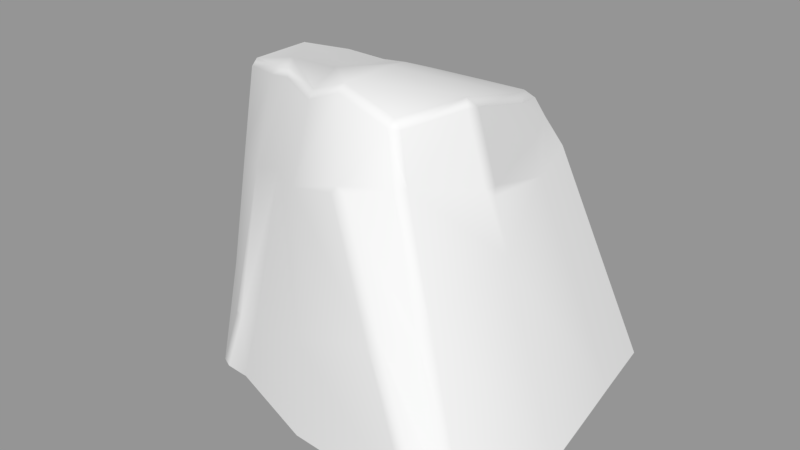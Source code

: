 # Source: nature_rock-1.blend  (saved by Blender 2.92.15; exported with 4.5.12 LTS)
import bpy
from mathutils import Matrix  # noqa: F401  (used for matrix-valued properties, if any)

bpy.ops.wm.read_factory_settings(use_empty=True)
scene = bpy.context.scene
scene.name = 'Scene'

# ---- collections
col_collection_1 = bpy.data.collections.new('Collection 1'); scene.collection.children.link(col_collection_1)

# ---- materials (node trees are filled in below, after node groups)
mat_material = bpy.data.materials.new('Material')
mat_material.alpha_threshold = 0.0
mat_material.use_transparent_shadow = False
mat_material.roughness = 0.5
mat_material.line_color = (0.0, 0.0, 0.0, 1.0)

# ---- material node trees

# ---- meshes
me_cube = bpy.data.meshes.new('Cube')
me_cube.from_pydata([(-0.2758, 0.1334, -0.06908), (-0.8522, -0.5983, 0.3823), (-1.454, 0.2575, -0.4563), (0.5376, 0.3929, 0.3822), (-0.692, -0.3934, -0.9389), (-0.731, 0.8734, -0.1202), (-0.559, 0.3517, -0.9389), (-0.2875, 0.9206, 0.09346), (-0.008661, 0.393, -1.06), (-0.05847, -0.3746, -0.9389), (0.2103, 0.8861, 0.3332), (0.6838, 0.445, -1.044), (-0.03869, -0.3144, 1.13), (0.05736, 0.3364, 0.8835), (-0.7996, -0.311, 1.015), (-0.7883, 0.2645, 0.7838), (-0.431, 0.2979, 0.904), (-0.4491, -0.3126, 1.03), (-0.7281, -0.7872, -0.5506), (-0.6285, -0.6309, 0.4358), (-0.2744, -0.8627, 0.5206), (-0.1709, -1.004, -0.3534), (-0.7848, 0.7467, 0.3013), (-0.3647, 0.8062, 0.3651), (0.4727, 0.385, 0.574), (-1.362, 0.2365, 0.2724), (0.0701, 0.7873, 0.5305), (0.7748, -0.2741, 0.1931), (0.9364, 1.002, -0.9557), (0.9911, 0.9495, -0.9583), (0.9598, 0.9631, -1.0), (0.9615, -0.9761, -1.0), (0.9993, -0.9519, -0.9576), (0.9574, -1.03, -0.9574), (-0.9473, -0.8624, -0.9567), (-1.023, -0.8259, -0.9569), (-0.9879, -0.8267, -1.0), (-1.425, 1.025, -0.9558), (-1.44, 0.9874, -1.003), (-1.476, 0.9806, -0.9596), (0.2202, 0.7072, 0.7205), (0.2156, 0.6527, 0.7759), (0.2869, 0.6685, 0.7375), (0.2889, -0.7238, 0.9685), (0.3613, -0.688, 0.9647), (0.3035, -0.6748, 1.019), (-0.7886, -0.4552, 1.003), (-0.791, -0.495, 0.955), (-1.189, 0.5471, 0.7327), (-1.125, 0.5417, 0.7804), (-1.126, 0.5966, 0.7211), (1.173, -0.3381, -1.024), (1.197, -0.3347, -0.9576), (-1.372, -0.4458, -0.9553), (-1.414, -0.3689, -0.9584), (-1.358, -0.4132, -0.9958), (0.5258, -0.3509, 1.021), (0.5367, -0.2663, 1.011), (0.4906, -0.3167, 1.076), (-1.131, -0.3314, 0.8892), (-1.108, -0.3097, 0.9417), (-1.182, -0.268, 0.8797), (0.4087, 0.8071, 0.4288), (0.4568, 0.7484, 0.4401), (0.3897, -0.8018, 0.6796), (0.4469, -0.744, 0.6796), (-1.335, 0.8702, -0.4104), (-1.277, 0.9113, -0.3831), (0.6274, -0.211, 0.565), (0.6214, -0.299, 0.5748), (0.6542, -0.2568, 0.5222), (-1.316, -0.419, -0.5142), (-1.355, -0.344, -0.5014), (1.038, 0.4716, -1.005), (1.067, 0.4725, -0.9583), (-1.547, 0.2775, -1.041), (-1.585, 0.2727, -1.002), (-1.288, 0.2196, 0.8535), (-1.226, 0.2236, 0.8863), (0.3927, 0.3754, 0.8106), (0.3317, 0.3682, 0.8583), (0.6452, -0.905, -0.06447), (0.6875, -0.8346, -0.03373), (-0.9696, -0.7425, -0.6148), (-0.8889, -0.7767, -0.6076), (-0.9327, -0.7659, -0.5802), (-0.4544, 1.012, -0.9556), (-0.4479, 0.9738, -0.9958), (-0.772, -0.8411, -0.9946), (-0.7748, -0.8754, -0.9563), (-0.09221, -1.063, -0.9962), (-0.09973, -1.102, -0.9553), (0.01863, 1.084, -0.9556), (0.02897, 1.046, -1.004), (0.9781, -0.3439, -1.141), (0.8951, -0.3463, -1.154), (0.9258, -0.3026, -1.158), (0.7918, -1.161, -0.9551), (0.8221, -1.123, -1.009), (0.919, -1.033, -1.015), (0.872, -1.13, -0.9591), (0.4921, 1.078, -0.9555), (0.5149, 1.039, -1.003), (-0.08092, -0.6365, 1.112), (-0.07108, -0.6994, 1.068), (-0.06677, 0.6908, 0.7231), (-0.07715, 0.6291, 0.7789), (-0.5885, -0.5679, 1.004), (-0.626, -0.5151, 1.043), (-0.8367, 0.5629, 0.7668), (-0.8384, 0.6204, 0.721), (-0.331, -0.6599, 0.9554), (-0.3521, -0.5947, 1.004), (-0.4723, 0.5968, 0.7812), (-0.4662, 0.6557, 0.7224), (0.05421, -0.9107, 0.5993), (0.1399, -0.9008, 0.6198), (0.08438, -0.8988, 0.6484), (0.4087, -1.042, -0.1482), (0.4864, -1.019, -0.1207), (0.3503, 0.6979, 0.6192), (0.2915, 0.7473, 0.61), (-1.187, 0.7222, 0.2798), (-1.245, 0.6749, 0.2769), (-1.204, -0.3674, 0.3345), (-1.251, -0.2985, 0.325)], [(52, 0)], [(124, 1, 47, 59), (33, 81, 119, 100), (89, 18, 84, 34), (75, 6, 4, 55), (104, 117, 116, 64, 43), (87, 6, 75, 38), (30, 73, 11, 102), (40, 121, 26, 105), (31, 99, 94, 51), (79, 24, 120, 42), (58, 12, 103, 45), (11, 73, 51, 94, 96), (108, 14, 46), (66, 2, 25, 123), (122, 22, 5, 67), (41, 106, 13, 80), (24, 79, 57, 68), (26, 121, 62, 10), (54, 72, 2, 76), (67, 5, 86, 37), (14, 15, 78, 60), (93, 8, 6, 87), (76, 2, 66, 39), (91, 21, 18, 89), (35, 83, 71, 53), (4, 6, 8, 9), (103, 12, 17, 112), (86, 5, 7, 92), (9, 8, 11, 96, 95), (97, 118, 21, 91), (29, 63, 3, 74), (92, 7, 10, 101), (52, 27, 82, 32), (102, 11, 8, 93), (13, 106, 113, 16), (12, 13, 16, 17), (111, 20, 115, 117, 104), (107, 19, 20, 111), (77, 25, 125, 61), (123, 25, 77, 48), (109, 49, 78, 15), (17, 16, 15, 14), (114, 23, 22, 110), (20, 21, 118, 115), (16, 113, 109, 15), (19, 18, 21, 20), (112, 17, 14, 108), (4, 88, 36, 55), (9, 90, 88, 4), (105, 26, 23, 114), (82, 27, 70, 69, 65), (95, 98, 90, 9), (65, 69, 56, 44), (1, 19, 107, 47), (85, 84, 18, 19, 1), (110, 22, 122, 50), (120, 24, 3, 63), (80, 13, 12, 58), (116, 119, 81, 64), (23, 26, 10, 7), (27, 3, 24, 68, 70), (22, 23, 7, 5), (71, 83, 85, 1, 124), (46, 14, 60), (125, 25, 2, 72), (74, 3, 27, 52), (28, 29, 30), (31, 32, 33), (34, 35, 36), (37, 38, 39), (40, 41, 42), (43, 44, 45), (48, 49, 50), (53, 54, 55), (56, 57, 58), (59, 60, 61), (68, 69, 70), (83, 84, 85), (94, 95, 96), (97, 98, 99, 100), (115, 116, 117), (52, 32, 31, 51), (87, 38, 37, 86), (121, 40, 42, 120), (89, 34, 36, 88), (65, 44, 43, 64), (76, 39, 38, 75), (123, 48, 50, 122), (58, 45, 44, 56), (110, 50, 49, 109), (108, 46, 47, 107), (78, 49, 48, 77), (74, 52, 51, 73), (35, 53, 55, 36), (80, 58, 57, 79), (46, 60, 59, 47), (72, 54, 53, 71), (28, 62, 63, 29), (82, 65, 64, 81), (39, 66, 67, 37), (56, 69, 68, 57), (125, 72, 71, 124), (29, 74, 73, 30), (54, 76, 75, 55), (60, 78, 77, 61), (41, 80, 79, 42), (32, 82, 81, 33), (34, 84, 83, 35), (93, 87, 86, 92), (91, 89, 88, 90), (97, 91, 90, 98), (102, 93, 92, 101), (33, 100, 99, 31), (30, 102, 101, 28), (98, 95, 94, 99), (45, 103, 104, 43), (40, 105, 106, 41), (112, 108, 107, 111), (114, 110, 109, 113), (103, 112, 111, 104), (105, 114, 113, 106), (115, 118, 119, 116), (118, 97, 100, 119), (62, 121, 120, 63), (66, 123, 122, 67), (61, 125, 124, 59), (101, 10, 62, 28)])
_uv = me_cube.uv_layers.new(name='UVMap')
_uv.uv.foreach_set('vector', [0.2193, 0.2735, 0.1896, 0.2823, 0.1747, 0.2466, 0.1983, 0.2395, 0.07935, 0.4012, 0.08663, 0.336, 0.101, 0.3395, 0.08816, 0.4005, 0.2054, 0.3799, 0.1959, 0.3502, 0.2082, 0.3514, 0.2172, 0.3758, 0.3156, 0.3529, 0.3093, 0.2869, 0.3632, 0.2966, 0.3634, 0.3453, 0.1274, 0.254, 0.1205, 0.2824, 0.117, 0.2847, 0.09825, 0.2801, 0.1051, 0.2591, 0.2636, 0.2797, 0.3093, 0.2869, 0.3156, 0.3529, 0.2666, 0.3533, 0.2666, 0.1741, 0.3028, 0.1716, 0.3032, 0.1973, 0.2588, 0.2074, 0.1125, 0.1515, 0.1079, 0.1419, 0.1257, 0.1376, 0.1335, 0.1548, 0.4001, 0.1747, 0.4042, 0.1776, 0.3569, 0.1807, 0.3563, 0.167, 0.3025, 0.02915, 0.3024, 0.04793, 0.2776, 0.0426, 0.2788, 0.03243, 0.09201, 0.23, 0.126, 0.2301, 0.1278, 0.2494, 0.1043, 0.2546, 0.3032, 0.1973, 0.3028, 0.1716, 0.3563, 0.167, 0.3569, 0.1807, 0.3543, 0.1841, 0.1634, 0.2445, 0.1757, 0.2335, 0.174, 0.2426, 0.2759, 0.401, 0.3215, 0.3929, 0.3296, 0.4458, 0.2962, 0.4515, 0.2228, 0.1386, 0.1921, 0.1334, 0.1941, 0.09947, 0.2389, 0.08717, 0.1122, 0.1572, 0.1335, 0.161, 0.1216, 0.1825, 0.1012, 0.1784, 0.3024, 0.04793, 0.3025, 0.02915, 0.3528, 0.01606, 0.3492, 0.05094, 0.1257, 0.1376, 0.1079, 0.1419, 0.1014, 0.1258, 0.118, 0.1197, 0.3602, 0.35, 0.3645, 0.3834, 0.3215, 0.3929, 0.3161, 0.3565, 0.2389, 0.08717, 0.1941, 0.09947, 0.1843, 0.02989, 0.2544, 0.04609, 0.1757, 0.2335, 0.1821, 0.1925, 0.213, 0.2018, 0.1958, 0.2364, 0.2578, 0.2439, 0.3057, 0.2468, 0.3093, 0.2869, 0.2636, 0.2797, 0.3161, 0.3565, 0.3215, 0.3929, 0.2759, 0.401, 0.2674, 0.3573, 0.1533, 0.3901, 0.1505, 0.3469, 0.1959, 0.3502, 0.2054, 0.3799, 0.2227, 0.3741, 0.2146, 0.35, 0.2454, 0.3318, 0.2567, 0.3623, 0.3632, 0.2966, 0.3093, 0.2869, 0.3057, 0.2468, 0.3614, 0.2512, 0.1278, 0.2494, 0.126, 0.2301, 0.1531, 0.2312, 0.1462, 0.2502, 0.1843, 0.02989, 0.1941, 0.09947, 0.1577, 0.1082, 0.1471, 0.0252, 0.3614, 0.2512, 0.3057, 0.2468, 0.3032, 0.1973, 0.3543, 0.1841, 0.3572, 0.1863, 0.09371, 0.3995, 0.1069, 0.3407, 0.1505, 0.3469, 0.1533, 0.3901, 0.2677, 0.1703, 0.2754, 0.05844, 0.3024, 0.06309, 0.3028, 0.1677, 0.1471, 0.0252, 0.1577, 0.1082, 0.118, 0.1197, 0.1116, 0.02108, 0.3562, 0.1625, 0.3541, 0.08088, 0.3979, 0.09613, 0.3984, 0.1707, 0.2588, 0.2074, 0.3032, 0.1973, 0.3057, 0.2468, 0.2578, 0.2439, 0.1216, 0.1825, 0.1335, 0.161, 0.1621, 0.1666, 0.156, 0.1891, 0.126, 0.2301, 0.1216, 0.1825, 0.156, 0.1891, 0.1531, 0.2312, 0.1451, 0.2557, 0.145, 0.2868, 0.1229, 0.2855, 0.1205, 0.2824, 0.1274, 0.254, 0.1614, 0.2485, 0.1736, 0.2832, 0.145, 0.2868, 0.1451, 0.2557, 0.3367, 0.4889, 0.3296, 0.4458, 0.3702, 0.445, 0.3738, 0.4866, 0.2962, 0.4515, 0.3296, 0.4458, 0.3367, 0.4889, 0.3099, 0.4844, 0.1885, 0.1718, 0.2088, 0.1768, 0.213, 0.2018, 0.1821, 0.1925, 0.1531, 0.2312, 0.156, 0.1891, 0.1821, 0.1925, 0.1757, 0.2335, 0.1625, 0.1605, 0.1599, 0.1309, 0.1921, 0.1334, 0.1894, 0.1664, 0.145, 0.2868, 0.1505, 0.3469, 0.1069, 0.3407, 0.1229, 0.2855, 0.156, 0.1891, 0.1621, 0.1666, 0.1885, 0.1718, 0.1821, 0.1925, 0.1736, 0.2832, 0.1959, 0.3502, 0.1505, 0.3469, 0.145, 0.2868, 0.1462, 0.2502, 0.1531, 0.2312, 0.1757, 0.2335, 0.1634, 0.2445, 0.3632, 0.2966, 0.3961, 0.3026, 0.3949, 0.3185, 0.3634, 0.3453, 0.3614, 0.2512, 0.4115, 0.2515, 0.3961, 0.3026, 0.3632, 0.2966, 0.1335, 0.1548, 0.1257, 0.1376, 0.1599, 0.1309, 0.1625, 0.1605, 0.3979, 0.09613, 0.3541, 0.08088, 0.3527, 0.05471, 0.356, 0.05003, 0.3916, 0.03832, 0.3572, 0.1863, 0.4115, 0.1835, 0.4115, 0.2515, 0.3614, 0.2512, 0.3916, 0.03832, 0.356, 0.05003, 0.3593, 0.01506, 0.3879, 0.0157, 0.1896, 0.2823, 0.1736, 0.2832, 0.1614, 0.2485, 0.1747, 0.2466, 0.2108, 0.3485, 0.2082, 0.3514, 0.1959, 0.3502, 0.1736, 0.2832, 0.1896, 0.2823, 0.1894, 0.1664, 0.1921, 0.1334, 0.2228, 0.1386, 0.2099, 0.1711, 0.2776, 0.0426, 0.3024, 0.04793, 0.3024, 0.06309, 0.2754, 0.05844, 0.1012, 0.1784, 0.1216, 0.1825, 0.126, 0.2301, 0.09201, 0.23, 0.117, 0.2847, 0.101, 0.3395, 0.08663, 0.336, 0.09825, 0.2801, 0.1599, 0.1309, 0.1257, 0.1376, 0.118, 0.1197, 0.1577, 0.1082, 0.3541, 0.08088, 0.3024, 0.06309, 0.3024, 0.04793, 0.3492, 0.05094, 0.3527, 0.05471, 0.1921, 0.1334, 0.1599, 0.1309, 0.1577, 0.1082, 0.1941, 0.09947, 0.2454, 0.3318, 0.2146, 0.35, 0.2108, 0.3485, 0.1896, 0.2823, 0.2193, 0.2735, 0.174, 0.2426, 0.1757, 0.2335, 0.1958, 0.2364, 0.3702, 0.445, 0.3296, 0.4458, 0.3215, 0.3929, 0.3645, 0.3834, 0.3028, 0.1677, 0.3024, 0.06309, 0.3541, 0.08088, 0.3562, 0.1625, 0.07884, 0.0192, 0.07309, 0.01835, 0.07629, 0.01509, 0.07604, 0.4049, 0.07299, 0.4014, 0.07935, 0.4012, 0.2172, 0.3758, 0.2227, 0.3741, 0.2218, 0.3781, 0.2544, 0.04609, 0.2571, 0.04224, 0.2595, 0.04643, 0.1125, 0.1515, 0.1122, 0.1572, 0.1067, 0.1539, 0.1051, 0.2591, 0.09947, 0.2576, 0.1043, 0.2546, 0.2148, 0.1751, 0.2088, 0.1768, 0.2099, 0.1711, 0.2567, 0.3623, 0.263, 0.3607, 0.2592, 0.3655, 0.08767, 0.2327, 0.08696, 0.2261, 0.09201, 0.23, 0.1983, 0.2395, 0.1958, 0.2364, 0.2032, 0.2362, 0.3492, 0.05094, 0.356, 0.05003, 0.3527, 0.05471, 0.2146, 0.35, 0.2082, 0.3514, 0.2108, 0.3485, 0.3569, 0.1807, 0.3572, 0.1863, 0.3543, 0.1841, 0.09371, 0.3995, 0.09156, 0.4044, 0.08157, 0.4059, 0.08816, 0.4005, 0.1229, 0.2855, 0.117, 0.2847, 0.1205, 0.2824, 0.3562, 0.1625, 0.3984, 0.1707, 0.4001, 0.1747, 0.3563, 0.167, 0.1849, 0.02536, 0.2571, 0.04224, 0.2544, 0.04609, 0.1843, 0.02989, 0.1079, 0.1419, 0.1125, 0.1515, 0.1067, 0.1539, 0.102, 0.1437, 0.2054, 0.3799, 0.2172, 0.3758, 0.2218, 0.3781, 0.2067, 0.3836, 0.09245, 0.2791, 0.09947, 0.2576, 0.1051, 0.2591, 0.09825, 0.2801, 0.3161, 0.3565, 0.2674, 0.3573, 0.2666, 0.3533, 0.3156, 0.3529, 0.2283, 0.1408, 0.2148, 0.1751, 0.2099, 0.1711, 0.2228, 0.1386, 0.09201, 0.23, 0.1043, 0.2546, 0.09947, 0.2576, 0.08767, 0.2327, 0.1894, 0.1664, 0.2099, 0.1711, 0.2088, 0.1768, 0.1885, 0.1718, 0.1634, 0.2445, 0.174, 0.2426, 0.1747, 0.2466, 0.1614, 0.2485, 0.213, 0.2018, 0.2088, 0.1768, 0.2148, 0.1751, 0.2182, 0.2025, 0.3028, 0.1677, 0.3562, 0.1625, 0.3563, 0.167, 0.3028, 0.1716, 0.2227, 0.3741, 0.2567, 0.3623, 0.2592, 0.3655, 0.2218, 0.3781, 0.1012, 0.1784, 0.09201, 0.23, 0.08696, 0.2261, 0.09575, 0.1764, 0.174, 0.2426, 0.1958, 0.2364, 0.1983, 0.2395, 0.1747, 0.2466, 0.2509, 0.3286, 0.263, 0.3607, 0.2567, 0.3623, 0.2454, 0.3318, 0.07884, 0.0192, 0.1014, 0.1258, 0.09563, 0.1276, 0.07309, 0.01835, 0.08098, 0.3333, 0.09245, 0.2791, 0.09825, 0.2801, 0.08663, 0.336, 0.2595, 0.04643, 0.245, 0.08693, 0.2389, 0.08717, 0.2544, 0.04609, 0.3593, 0.01506, 0.356, 0.05003, 0.3492, 0.05094, 0.3528, 0.01606, 0.2252, 0.2713, 0.2509, 0.3286, 0.2454, 0.3318, 0.2193, 0.2735, 0.2677, 0.1703, 0.3028, 0.1677, 0.3028, 0.1716, 0.2666, 0.1741, 0.3602, 0.35, 0.3161, 0.3565, 0.3156, 0.3529, 0.3634, 0.3453, 0.1958, 0.2364, 0.213, 0.2018, 0.2182, 0.2025, 0.2032, 0.2362, 0.1122, 0.1572, 0.1012, 0.1784, 0.09575, 0.1764, 0.1067, 0.1539, 0.07299, 0.4014, 0.08098, 0.3333, 0.08663, 0.336, 0.07935, 0.4012, 0.2172, 0.3758, 0.2082, 0.3514, 0.2146, 0.35, 0.2227, 0.3741, 0.147, 0.02032, 0.1849, 0.02536, 0.1843, 0.02989, 0.1471, 0.0252, 0.1533, 0.3901, 0.2054, 0.3799, 0.2067, 0.3836, 0.154, 0.3942, 0.09371, 0.3995, 0.1533, 0.3901, 0.154, 0.3942, 0.09156, 0.4044, 0.11, 0.01627, 0.147, 0.02032, 0.1471, 0.0252, 0.1116, 0.02108, 0.07935, 0.4012, 0.08816, 0.4005, 0.08157, 0.4059, 0.07604, 0.4049, 0.07629, 0.01509, 0.11, 0.01627, 0.1116, 0.02108, 0.07884, 0.0192, 0.4115, 0.1835, 0.3572, 0.1863, 0.3569, 0.1807, 0.4042, 0.1776, 0.1043, 0.2546, 0.1278, 0.2494, 0.1274, 0.254, 0.1051, 0.2591, 0.1125, 0.1515, 0.1335, 0.1548, 0.1335, 0.161, 0.1122, 0.1572, 0.1462, 0.2502, 0.1634, 0.2445, 0.1614, 0.2485, 0.1451, 0.2557, 0.1625, 0.1605, 0.1894, 0.1664, 0.1885, 0.1718, 0.1621, 0.1666, 0.1278, 0.2494, 0.1462, 0.2502, 0.1451, 0.2557, 0.1274, 0.254, 0.1335, 0.1548, 0.1625, 0.1605, 0.1621, 0.1666, 0.1335, 0.161, 0.1229, 0.2855, 0.1069, 0.3407, 0.101, 0.3395, 0.117, 0.2847, 0.1069, 0.3407, 0.09371, 0.3995, 0.08816, 0.4005, 0.101, 0.3395, 0.1014, 0.1258, 0.1079, 0.1419, 0.102, 0.1437, 0.09563, 0.1276, 0.245, 0.08693, 0.2283, 0.1408, 0.2228, 0.1386, 0.2389, 0.08717, 0.2032, 0.2362, 0.2252, 0.2713, 0.2193, 0.2735, 0.1983, 0.2395, 0.1116, 0.02108, 0.118, 0.1197, 0.1014, 0.1258, 0.07884, 0.0192])
me_cube.materials.append(mat_material)
me_cube.use_remesh_preserve_volume = False
me_cube.use_remesh_preserve_attributes = False
me_cube.use_mirror_vertex_groups = False
me_cube.update()
me_cube.normals_split_custom_set([tuple(v) for v in zip(*[iter([-0.619, -0.7691, 0.1594, -0.4573, -0.8733, 0.168, -0.4313, -0.8791, 0.2027, -0.5607, -0.8045, 0.1958, 0.6665, -0.6754, 0.3155, 0.564, -0.7607, 0.3213, 0.3948, -0.8712, 0.2917, 0.4999, -0.8212, 0.2752, -0.3177, -0.9442, 0.08668, -0.3576, -0.9201, 0.16, -0.1733, -0.9648, 0.198, -0.2046, -0.9651, 0.1634, 0.02981, -0.02657, -0.9992, 0.004831, -0.02841, -0.9996, 0.02041, 0.005075, -0.9998, 0.03247, -0.02829, -0.9991, -0.08263, -0.8904, 0.4476, -0.07723, -0.9184, 0.388, 0.2565, -0.9129, 0.3175, 0.3744, -0.8614, 0.3433, 0.2053, -0.8605, 0.4662, -0.006852, 0.05115, -0.9987, 0.004844, -0.02841, -0.9996, 0.02983, -0.02656, -0.9992, 0.009584, 0.04809, -0.9988, 0.1525, 0.1476, -0.9772, 0.2909, 0.1182, -0.9494, 0.003242, 0.04553, -0.999, 0.03199, 0.1351, -0.9903, 0.04217, 0.8502, 0.5248, 0.1355, 0.8835, 0.4485, -0.06409, 0.9207, 0.3849, -0.06902, 0.8808, 0.4684, 0.6537, -0.2527, -0.7133, 0.3887, -0.2374, -0.8902, 0.3167, 0.01788, -0.9484, 0.4891, 0.04019, -0.8713, 0.8614, 0.3113, 0.4013, 0.913, 0.2543, 0.3191, 0.8281, 0.3453, 0.4416, 0.7297, 0.4272, 0.5338, 0.1964, 0.1511, 0.9688, -0.01599, 0.1753, 0.9844, -0.04152, -0.2228, 0.974, 0.2193, -0.2699, 0.9376, 0.003214, 0.04551, -0.999, 0.2909, 0.1182, -0.9494, 0.4891, 0.04015, -0.8713, 0.3167, 0.01786, -0.9484, -0.01213, 0.02941, -0.9995, -0.06192, -0.1775, 0.9822, -0.08082, 0.218, 0.9726, -0.3614, -0.4359, 0.8243, -0.9454, 0.2411, 0.2193, -0.9835, -0.007322, 0.1807, -0.9898, 0.00112, 0.1425, -0.9342, 0.309, 0.1783, -0.17, 0.9419, 0.2896, -0.1175, 0.9503, 0.2885, -0.08641, 0.9783, 0.1881, -0.08569, 0.9707, 0.2244, 0.09258, 0.4102, 0.9073, -0.00703, 0.4151, 0.9098, -0.005798, 0.32, 0.9474, 0.1512, 0.3416, 0.9276, 0.913, 0.2543, 0.3191, 0.8615, 0.3113, 0.4013, 0.9057, 0.2455, 0.3455, 0.9328, 0.2228, 0.2832, -0.06408, 0.9208, 0.3849, 0.1355, 0.8835, 0.4485, 0.2904, 0.9203, 0.2621, 0.06817, 0.9758, 0.2079, -0.9643, -0.2474, 0.09393, -0.9615, -0.2305, 0.1497, -0.9835, -0.007297, 0.1807, -0.99, -0.01938, 0.1399, -0.0857, 0.9707, 0.2244, -0.0864, 0.9783, 0.1881, -0.06866, 0.9939, 0.08655, -0.0402, 0.9925, 0.1156, -0.08081, 0.2179, 0.9726, -0.06698, 0.245, 0.9672, -0.03982, 0.2193, 0.9748, -0.1251, 0.1158, 0.9854, -0.05438, 0.1055, -0.9929, -0.08983, -0.004227, -0.9959, 0.004826, -0.02841, -0.9996, -0.006859, 0.05115, -0.9987, -0.99, -0.01938, 0.1399, -0.9835, -0.007335, 0.1807, -0.9454, 0.2411, 0.2193, -0.9594, 0.2091, 0.1892, -0.1894, -0.9797, 0.06598, -0.2566, -0.9565, 0.1385, -0.3576, -0.9201, 0.16, -0.3177, -0.9442, 0.0867, -0.6653, -0.736, 0.1254, -0.6227, -0.7626, 0.1749, -0.6702, -0.7232, 0.167, -0.729, -0.6761, 0.1065, 0.02041, 0.005093, -0.9998, 0.004849, -0.0284, -0.9996, -0.08984, -0.004229, -0.9959, -0.09371, -0.01791, -0.9954, -0.04153, -0.2228, 0.974, -0.01598, 0.1753, 0.9844, -0.1461, 0.2064, 0.9675, -0.1873, -0.158, 0.9695, -0.06866, 0.9939, 0.08653, -0.08643, 0.9783, 0.1881, -0.08702, 0.9803, 0.1776, -0.06515, 0.9933, 0.09571, -0.09373, -0.01792, -0.9954, -0.08982, -0.004218, -0.9959, 0.003221, 0.04552, -0.999, -0.01219, 0.02941, -0.9995, -0.1102, -0.04134, -0.993, -0.03725, -0.9965, 0.07447, -0.06372, -0.9877, 0.1429, -0.2566, -0.9565, 0.1385, -0.1894, -0.9797, 0.06598, 0.9089, 0.23, 0.3477, 0.8921, 0.2355, 0.3856, 0.9165, 0.1773, 0.3585, 0.9295, 0.1707, 0.327, -0.06517, 0.9933, 0.09571, -0.08702, 0.9803, 0.1776, 0.0682, 0.9758, 0.2079, 0.09109, 0.9864, 0.1368, 0.9469, -0.005408, 0.3214, 0.9349, -0.02113, 0.3542, 0.8839, -0.3191, 0.3419, 0.8989, -0.313, 0.3065, 0.032, 0.1351, -0.9903, 0.00322, 0.04553, -0.999, -0.08985, -0.004222, -0.9959, -0.0544, 0.1055, -0.9929, -0.005791, 0.32, 0.9474, -0.00702, 0.415, 0.9098, -0.08746, 0.3706, 0.9247, -0.1221, 0.2891, 0.9495, -0.01601, 0.1753, 0.9844, -0.005782, 0.32, 0.9474, -0.1221, 0.289, 0.9495, -0.1461, 0.2064, 0.9675, -0.3576, -0.869, 0.3419, -0.335, -0.925, 0.1796, -0.1354, -0.9702, 0.2009, -0.07726, -0.9184, 0.388, -0.08263, -0.8904, 0.4476, -0.3797, -0.892, 0.2452, -0.3826, -0.909, 0.1655, -0.335, -0.9249, 0.1796, -0.3576, -0.869, 0.3419, -0.9731, 0.0185, 0.2298, -0.9898, 0.001105, 0.1425, -0.9635, -0.2351, 0.1281, -0.9483, -0.2392, 0.2087, -0.9342, 0.309, 0.1784, -0.9898, 0.001074, 0.1425, -0.9731, 0.01851, 0.2298, -0.8867, 0.3873, 0.2524, -0.03539, 0.2872, 0.9572, 0.0072, 0.3113, 0.9503, -0.03982, 0.2193, 0.9748, -0.06697, 0.245, 0.9672, -0.1461, 0.2064, 0.9675, -0.1221, 0.2891, 0.9495, -0.06695, 0.245, 0.9672, -0.08082, 0.2179, 0.9726, -0.1108, 0.9049, 0.411, -0.1404, 0.933, 0.3314, -0.1175, 0.9503, 0.2885, -0.1031, 0.9268, 0.3612, -0.335, -0.9249, 0.1796, -0.2566, -0.9565, 0.1385, -0.06371, -0.9877, 0.1429, -0.1354, -0.9702, 0.2009, -0.1221, 0.2891, 0.9495, -0.08743, 0.3706, 0.9247, -0.03537, 0.2872, 0.9572, -0.06696, 0.245, 0.9672, -0.3826, -0.909, 0.1655, -0.3576, -0.9201, 0.16, -0.2566, -0.9565, 0.1385, -0.335, -0.925, 0.1796, -0.1873, -0.158, 0.9695, -0.1461, 0.2064, 0.9675, -0.08081, 0.2179, 0.9726, -0.06194, -0.1775, 0.9822, 0.02039, 0.00507, -0.9998, 0.0154, 0.03352, -0.9993, -0.02127, -0.03167, -0.9993, 0.03245, -0.02827, -0.9991, -0.09371, -0.01793, -0.9954, -0.08045, -0.05959, -0.995, 0.01539, 0.03349, -0.9993, 0.0204, 0.005076, -0.9998, -0.06901, 0.8808, 0.4684, -0.06409, 0.9207, 0.3849, -0.1404, 0.933, 0.3314, -0.1108, 0.9049, 0.411, 0.8839, -0.3191, 0.3419, 0.9349, -0.02114, 0.3542, 0.9352, -0.07918, 0.3451, 0.9097, -0.2914, 0.2959, 0.8753, -0.3704, 0.3109, -0.1102, -0.04136, -0.993, -0.0949, -0.119, -0.9883, -0.08047, -0.0596, -0.995, -0.09371, -0.01793, -0.9954, 0.8753, -0.3704, 0.3109, 0.9097, -0.2915, 0.2959, 0.8963, -0.3343, 0.2913, 0.839, -0.4418, 0.3176, -0.4573, -0.8733, 0.168, -0.3826, -0.909, 0.1655, -0.3797, -0.892, 0.2452, -0.4313, -0.8791, 0.2028, -0.4729, -0.8649, 0.1684, -0.1733, -0.9648, 0.198, -0.3576, -0.9201, 0.16, -0.3826, -0.909, 0.1655, -0.4573, -0.8733, 0.168, -0.1031, 0.9268, 0.3612, -0.1175, 0.9503, 0.2885, -0.1699, 0.942, 0.2896, -0.167, 0.9237, 0.3447, 0.8281, 0.3453, 0.4416, 0.913, 0.2543, 0.3191, 0.9165, 0.1773, 0.3585, 0.8921, 0.2355, 0.3856, 0.1513, 0.3416, 0.9276, -0.005769, 0.32, 0.9474, -0.01598, 0.1753, 0.9844, 0.1965, 0.1511, 0.9688, 0.2565, -0.9129, 0.3175, 0.3948, -0.8712, 0.2917, 0.5639, -0.7607, 0.3213, 0.3744, -0.8614, 0.3433, -0.1404, 0.933, 0.3314, -0.06409, 0.9207, 0.3849, 0.06817, 0.9758, 0.2079, -0.08702, 0.9803, 0.1775, 0.9349, -0.02113, 0.3542, 0.9165, 0.1773, 0.3585, 0.9129, 0.2543, 0.3192, 0.9328, 0.2228, 0.2832, 0.9352, -0.0792, 0.3451, -0.1175, 0.9503, 0.2885, -0.1404, 0.933, 0.3314, -0.08702, 0.9803, 0.1776, -0.08643, 0.9783, 0.1881, -0.6701, -0.7232, 0.167, -0.6227, -0.7626, 0.1749, -0.4729, -0.8649, 0.1684, -0.4573, -0.8733, 0.168, -0.619, -0.7691, 0.1594, -0.3613, -0.4359, 0.8243, -0.0808, 0.2179, 0.9726, -0.1251, 0.1158, 0.9854, -0.9635, -0.2351, 0.1281, -0.9898, 0.001077, 0.1425, -0.9835, -0.007308, 0.1807, -0.9615, -0.2305, 0.1497, 0.9294, 0.1708, 0.3271, 0.9165, 0.1773, 0.3585, 0.9349, -0.02113, 0.3542, 0.9469, -0.005445, 0.3214, 0.3008, 0.9323, 0.2007, 0.9089, 0.2301, 0.3477, 0.1525, 0.1475, -0.9772, 0.6537, -0.2527, -0.7133, 0.8989, -0.313, 0.3065, 0.6665, -0.6754, 0.3155, -0.2046, -0.9651, 0.1634, -0.6653, -0.736, 0.1254, -0.02121, -0.03168, -0.9993, -0.0402, 0.9925, 0.1157, 0.009615, 0.04807, -0.9988, -0.9594, 0.2091, 0.1892, 0.04217, 0.8501, 0.5249, 0.09257, 0.4102, 0.9073, 0.7297, 0.4272, 0.5338, 0.2053, -0.8605, 0.4662, 0.8391, -0.4417, 0.3176, 0.2193, -0.2699, 0.9376, -0.8867, 0.3874, 0.2524, 0.007186, 0.3112, 0.9503, -0.167, 0.9237, 0.3448, -0.7291, -0.6761, 0.1065, -0.9643, -0.2475, 0.0939, 0.03248, -0.02832, -0.9991, 0.8963, -0.3343, 0.2913, 0.9057, 0.2455, 0.3455, 0.1964, 0.1511, 0.9688, -0.5606, -0.8046, 0.1958, -0.1251, 0.1158, 0.9854, -0.9483, -0.2392, 0.2088, 0.9328, 0.2228, 0.2832, 0.9097, -0.2914, 0.2959, 0.9352, -0.0792, 0.3451, -0.6228, -0.7626, 0.1749, -0.1733, -0.9648, 0.198, -0.4729, -0.8649, 0.1684, 0.3167, 0.01787, -0.9484, -0.1102, -0.04134, -0.993, -0.01218, 0.02943, -0.9995, -0.03728, -0.9965, 0.07443, -0.09487, -0.119, -0.9883, 0.3887, -0.2374, -0.8903, 0.4999, -0.8212, 0.2752, -0.1355, -0.9702, 0.2009, 0.2565, -0.9129, 0.3175, -0.07725, -0.9184, 0.3881, 0.9469, -0.005464, 0.3214, 0.8989, -0.3131, 0.3065, 0.6537, -0.2527, -0.7133, 0.4891, 0.04015, -0.8713, -0.00686, 0.05116, -0.9987, 0.009612, 0.04806, -0.9988, -0.04023, 0.9925, 0.1157, -0.06871, 0.9939, 0.08651, 0.1355, 0.8835, 0.4485, 0.04215, 0.8502, 0.5248, 0.7297, 0.4272, 0.5339, 0.8281, 0.3453, 0.4416, -0.3177, -0.9442, 0.08665, -0.2046, -0.9651, 0.1635, -0.02129, -0.03168, -0.9993, 0.01543, 0.03352, -0.9993, 0.8753, -0.3703, 0.311, 0.839, -0.4418, 0.3175, 0.2054, -0.8605, 0.4662, 0.3744, -0.8614, 0.3433, -0.99, -0.01932, 0.1399, -0.9594, 0.209, 0.1893, 0.009561, 0.04809, -0.9988, 0.02982, -0.02654, -0.9992, -0.9342, 0.309, 0.1784, -0.8867, 0.3874, 0.2524, -0.167, 0.9237, 0.3448, -0.17, 0.942, 0.2895, 0.1965, 0.1511, 0.9688, 0.2193, -0.2699, 0.9376, 0.8391, -0.4418, 0.3175, 0.8963, -0.3343, 0.2913, -0.1032, 0.9268, 0.3612, -0.167, 0.9237, 0.3447, 0.007204, 0.3113, 0.9503, -0.0354, 0.2872, 0.9572, -0.06193, -0.1775, 0.9822, -0.3614, -0.4359, 0.8243, -0.4313, -0.8791, 0.2027, -0.3797, -0.892, 0.2452, -0.03978, 0.2193, 0.9748, 0.007211, 0.3113, 0.9503, -0.8867, 0.3874, 0.2524, -0.9731, 0.01848, 0.2298, 0.9294, 0.1708, 0.3271, 0.9469, -0.00541, 0.3214, 0.4891, 0.0402, -0.8713, 0.2909, 0.1182, -0.9494, -0.6653, -0.736, 0.1254, -0.7291, -0.6761, 0.1065, 0.0325, -0.0283, -0.9991, -0.02127, -0.03167, -0.9993, 0.1512, 0.3416, 0.9276, 0.1965, 0.1511, 0.9688, 0.9057, 0.2455, 0.3455, 0.8614, 0.3113, 0.4013, -0.3613, -0.4359, 0.8243, -0.1251, 0.1158, 0.9854, -0.5606, -0.8046, 0.1958, -0.4313, -0.8791, 0.2028, -0.9615, -0.2305, 0.1497, -0.9643, -0.2474, 0.09391, -0.7291, -0.6761, 0.1065, -0.6702, -0.7232, 0.167, 0.3007, 0.9323, 0.2007, 0.2904, 0.9203, 0.2621, 0.8921, 0.2355, 0.3856, 0.9089, 0.2301, 0.3477, 0.8839, -0.3191, 0.3419, 0.8753, -0.3703, 0.3109, 0.3744, -0.8614, 0.3433, 0.5639, -0.7607, 0.3213, -0.9594, 0.2091, 0.1893, -0.9454, 0.2411, 0.2194, -0.08568, 0.9707, 0.2245, -0.04016, 0.9925, 0.1157, 0.8963, -0.3343, 0.2913, 0.9097, -0.2914, 0.2959, 0.9328, 0.2228, 0.2833, 0.9057, 0.2455, 0.3455, -0.9635, -0.235, 0.1281, -0.9615, -0.2305, 0.1497, -0.6702, -0.7232, 0.167, -0.619, -0.769, 0.1594, 0.9089, 0.2301, 0.3477, 0.9295, 0.1707, 0.3271, 0.2909, 0.1183, -0.9494, 0.1525, 0.1476, -0.9772, -0.9643, -0.2474, 0.0939, -0.99, -0.01933, 0.1399, 0.02981, -0.02653, -0.9992, 0.03245, -0.02827, -0.9991, -0.1251, 0.1158, 0.9854, -0.03979, 0.2193, 0.9748, -0.973, 0.01845, 0.2299, -0.9483, -0.2392, 0.2087, 0.09255, 0.4102, 0.9073, 0.1512, 0.3416, 0.9276, 0.8614, 0.3113, 0.4013, 0.7297, 0.4272, 0.5338, 0.8989, -0.313, 0.3065, 0.8839, -0.3191, 0.3419, 0.5639, -0.7607, 0.3213, 0.6666, -0.6754, 0.3155, -0.2046, -0.9651, 0.1634, -0.1732, -0.9648, 0.198, -0.6227, -0.7626, 0.175, -0.6652, -0.736, 0.1254, -0.0544, 0.1054, -0.9929, -0.00689, 0.05113, -0.9987, -0.06862, 0.9939, 0.08652, -0.0652, 0.9933, 0.09573, -0.1894, -0.9797, 0.06598, -0.3177, -0.9442, 0.08669, 0.01537, 0.03349, -0.9993, -0.08047, -0.05958, -0.995, -0.03725, -0.9965, 0.07447, -0.1894, -0.9797, 0.066, -0.08047, -0.05959, -0.995, -0.09488, -0.119, -0.9883, 0.03201, 0.1351, -0.9903, -0.05438, 0.1055, -0.9929, -0.06513, 0.9933, 0.0957, 0.09113, 0.9864, 0.1368, 0.6666, -0.6754, 0.3155, 0.4999, -0.8211, 0.2753, 0.3887, -0.2374, -0.8903, 0.6537, -0.2527, -0.7133, 0.1525, 0.1476, -0.9772, 0.03196, 0.1351, -0.9903, 0.09104, 0.9864, 0.1368, 0.3007, 0.9323, 0.2007, -0.09487, -0.119, -0.9883, -0.1102, -0.04137, -0.993, 0.3167, 0.01786, -0.9484, 0.3887, -0.2374, -0.8903, 0.2193, -0.2699, 0.9376, -0.04149, -0.2228, 0.974, -0.08266, -0.8904, 0.4476, 0.2054, -0.8605, 0.4662, 0.04218, 0.8502, 0.5248, -0.069, 0.8808, 0.4684, -0.007008, 0.415, 0.9098, 0.09258, 0.4102, 0.9073, -0.1873, -0.158, 0.9695, -0.06192, -0.1775, 0.9822, -0.3797, -0.892, 0.2452, -0.3576, -0.869, 0.342, -0.1108, 0.9049, 0.411, -0.1031, 0.9268, 0.3612, -0.03537, 0.2872, 0.9572, -0.08747, 0.3706, 0.9247, -0.04149, -0.2228, 0.974, -0.1874, -0.158, 0.9695, -0.3576, -0.869, 0.3419, -0.08261, -0.8904, 0.4476, -0.069, 0.8808, 0.4684, -0.1108, 0.9049, 0.411, -0.08747, 0.3706, 0.9247, -0.00704, 0.4151, 0.9098, -0.1355, -0.9702, 0.2009, -0.06373, -0.9877, 0.1428, 0.3948, -0.8712, 0.2917, 0.2565, -0.9129, 0.3175, -0.06374, -0.9877, 0.1429, -0.03721, -0.9965, 0.07446, 0.5, -0.8212, 0.2752, 0.3948, -0.8713, 0.2916, 0.2904, 0.9203, 0.2621, 0.1355, 0.8835, 0.4485, 0.8281, 0.3453, 0.4416, 0.8921, 0.2355, 0.3856, -0.9454, 0.2411, 0.2193, -0.9342, 0.309, 0.1784, -0.17, 0.9419, 0.2896, -0.08567, 0.9707, 0.2244, -0.9483, -0.2392, 0.2088, -0.9635, -0.2351, 0.1281, -0.619, -0.769, 0.1594, -0.5606, -0.8046, 0.1958, 0.09107, 0.9864, 0.1368, 0.0682, 0.9758, 0.2079, 0.2904, 0.9203, 0.2621, 0.3007, 0.9323, 0.2007])] * 3)])

# ---- objects
ob_cube = bpy.data.objects.new('Cube', me_cube)

# ---- transforms, parenting, visibility, modifiers, constraints
ob_cube.location = (0.0, 0.0, 0.0)
ob_cube.lock_rotations_4d = False
ob_cube.empty_display_type = 'ARROWS'
ob_cube.lineart.crease_threshold = 0.0

# ---- collection membership
col_collection_1.objects.link(ob_cube)

# ---- scene / render settings (as saved in the file)
scene.frame_start = 1; scene.frame_end = 250; scene.frame_set(1)
scene.render.engine = 'BLENDER_EEVEE_NEXT'
scene.render.resolution_percentage = 50
scene.render.dither_intensity = 0.0
scene.cycles.use_denoising = False
scene.cycles.samples = 128
scene.cycles.sampling_pattern = 'TABULATED_SOBOL'
scene.cycles.light_sampling_threshold = 0.0
scene.cycles.use_adaptive_sampling = False
scene.cycles.use_light_tree = False
scene.cycles.blur_glossy = 0.0
scene.cycles.sample_clamp_indirect = 0.0
scene.view_settings.view_transform = 'Standard'
bpy.context.view_layer.update()

# ---- added for rendering (the .blend has no active camera and no usable light): camera, sun + grey world if the file has none
cam_auto = bpy.data.cameras.new('AutoCamera')
cam_auto.lens = 50.0
cam_auto.sensor_width = 36.0
cam_auto.clip_end = 1000.0
ob_auto_camera = bpy.data.objects.new('AutoCamera', cam_auto)
scene.collection.objects.link(ob_auto_camera)
ob_auto_camera.location = (3.73293, -4.75099, 3.1278)
ob_auto_camera.rotation_euler = (1.09748, -7.21219e-08, 0.694738)
scene.camera = ob_auto_camera
light_auto_sun = bpy.data.lights.new('AutoSun', 'SUN')
light_auto_sun.energy = 3.0
light_auto_sun.angle = 0.0523599
ob_auto_sun = bpy.data.objects.new('AutoSun', light_auto_sun)
scene.collection.objects.link(ob_auto_sun)
ob_auto_sun.rotation_euler = (0.872665, 0.174533, 0.523599)
if scene.world is None:
    world_auto = bpy.data.worlds.new('AutoWorld')
    world_auto.color = (0.3, 0.3, 0.3)
    scene.world = world_auto
bpy.context.view_layer.update()
